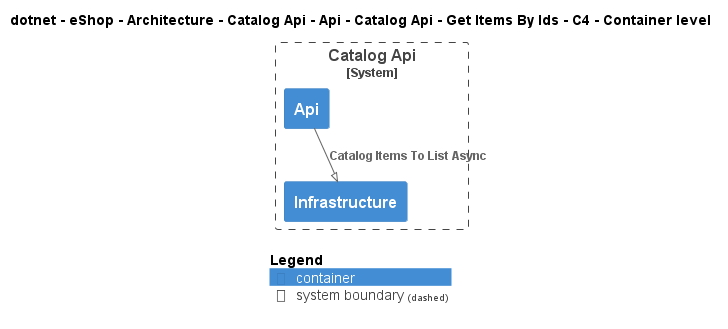

The diagram above was rendered by PlantUML. Its source (embedded in the PNG):
@startuml
!pragma layout smetana
!include ..\..\..\..\..\..\..\..\..\..\..\.c4s\C4_Container.puml

AddElementTag("c4interflow:lifecycle:new", $bgColor=green, $fontColor=#ffffff, $borderColor=green, $shadowing="False")
AddElementTag("c4interflow:lifecycle:changed", $bgColor=orange, $fontColor=#ffffff, $borderColor=orange, $shadowing="False")
AddElementTag("c4interflow:lifecycle:removed", $bgColor=red, $fontColor=#ffffff, $borderColor=red, $shadowing="False")

AddRelTag("c4interflow:lifecycle:new", $textColor=green, $lineColor=green)
AddRelTag("c4interflow:lifecycle:changed", $textColor=orange, $lineColor=orange)
AddRelTag("c4interflow:lifecycle:removed", $textColor=red, $lineColor=red)

SHOW_PERSON_PORTRAIT()
LAYOUT_TOP_DOWN()

skinparam linetype polyline

title dotnet - eShop - Architecture - Catalog Api - Api - Catalog Api - Get Items By Ids - C4 - Container level


System_Boundary(dotnet.eShop.Architecture.SoftwareSystems.CatalogApi, "Catalog Api") {
    Container(dotnet.eShop.Architecture.SoftwareSystems.CatalogApi.Containers.Api, "Api", "", "")
    Container(dotnet.eShop.Architecture.SoftwareSystems.CatalogApi.Containers.Infrastructure, "Infrastructure", "", "")
}

Rel(dotnet.eShop.Architecture.SoftwareSystems.CatalogApi.Containers.Api, dotnet.eShop.Architecture.SoftwareSystems.CatalogApi.Containers.Infrastructure, "Catalog Items To List Async")


SHOW_LEGEND()
@enduml